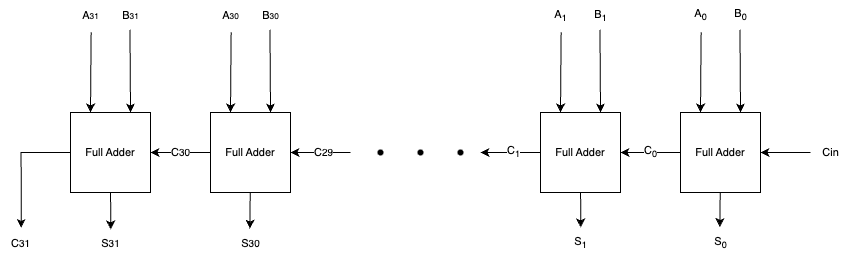

The diagram above was exported from draw.io. Its source (the exported page's mxGraphModel, read from the mxfile embedded in the PNG):
<mxGraphModel dx="636" dy="449" grid="1" gridSize="10" guides="1" tooltips="1" connect="1" arrows="1" fold="1" page="1" pageScale="1" pageWidth="850" pageHeight="1100" math="0" shadow="0">
  <root>
    <mxCell id="0" />
    <mxCell id="1" parent="0" />
    <mxCell id="tHoLqtVXV6nLJXzRd3mt-51" style="edgeStyle=none;shape=connector;rounded=0;jumpStyle=gap;orthogonalLoop=1;jettySize=auto;html=1;exitX=0;exitY=0.5;exitDx=0;exitDy=0;entryX=1;entryY=0.5;entryDx=0;entryDy=0;labelBackgroundColor=default;strokeColor=default;fontFamily=Helvetica;fontSize=11;fontColor=default;endArrow=classic;endFill=1;" parent="1" source="tHoLqtVXV6nLJXzRd3mt-29" target="tHoLqtVXV6nLJXzRd3mt-39" edge="1">
      <mxGeometry relative="1" as="geometry" />
    </mxCell>
    <mxCell id="tHoLqtVXV6nLJXzRd3mt-56" value="C&lt;sub&gt;0&lt;/sub&gt;" style="edgeLabel;html=1;align=center;verticalAlign=middle;resizable=0;points=[];fontSize=11;fontFamily=Helvetica;fontColor=default;" parent="tHoLqtVXV6nLJXzRd3mt-51" vertex="1" connectable="0">
      <mxGeometry x="0.0701" y="-1" relative="1" as="geometry">
        <mxPoint x="2" y="1" as="offset" />
      </mxGeometry>
    </mxCell>
    <mxCell id="tHoLqtVXV6nLJXzRd3mt-68" style="edgeStyle=none;shape=connector;rounded=0;jumpStyle=gap;orthogonalLoop=1;jettySize=auto;html=1;entryX=0.485;entryY=-0.047;entryDx=0;entryDy=0;entryPerimeter=0;labelBackgroundColor=default;strokeColor=default;fontFamily=Helvetica;fontSize=11;fontColor=default;endArrow=classic;endFill=1;" parent="1" source="tHoLqtVXV6nLJXzRd3mt-29" target="tHoLqtVXV6nLJXzRd3mt-63" edge="1">
      <mxGeometry relative="1" as="geometry" />
    </mxCell>
    <mxCell id="tHoLqtVXV6nLJXzRd3mt-29" value="Full Adder" style="whiteSpace=wrap;html=1;aspect=fixed;fontFamily=Helvetica;fontSize=11;fontColor=default;" parent="1" vertex="1">
      <mxGeometry x="680" y="182" width="80" height="80" as="geometry" />
    </mxCell>
    <mxCell id="tHoLqtVXV6nLJXzRd3mt-30" value="" style="endArrow=classic;html=1;rounded=0;labelBackgroundColor=default;strokeColor=default;fontFamily=Helvetica;fontSize=11;fontColor=default;shape=connector;jumpStyle=gap;entryX=0.25;entryY=0;entryDx=0;entryDy=0;exitX=0.516;exitY=1.062;exitDx=0;exitDy=0;exitPerimeter=0;" parent="1" source="tHoLqtVXV6nLJXzRd3mt-32" target="tHoLqtVXV6nLJXzRd3mt-29" edge="1">
      <mxGeometry width="50" height="50" relative="1" as="geometry">
        <mxPoint x="700" y="112" as="sourcePoint" />
        <mxPoint x="730" y="92" as="targetPoint" />
      </mxGeometry>
    </mxCell>
    <mxCell id="tHoLqtVXV6nLJXzRd3mt-31" value="" style="endArrow=classic;html=1;rounded=0;labelBackgroundColor=default;strokeColor=default;fontFamily=Helvetica;fontSize=11;fontColor=default;shape=connector;jumpStyle=gap;entryX=0.75;entryY=0;entryDx=0;entryDy=0;exitX=0.487;exitY=0.979;exitDx=0;exitDy=0;exitPerimeter=0;" parent="1" source="tHoLqtVXV6nLJXzRd3mt-33" target="tHoLqtVXV6nLJXzRd3mt-29" edge="1">
      <mxGeometry width="50" height="50" relative="1" as="geometry">
        <mxPoint x="740" y="112" as="sourcePoint" />
        <mxPoint x="790" y="62" as="targetPoint" />
      </mxGeometry>
    </mxCell>
    <mxCell id="tHoLqtVXV6nLJXzRd3mt-32" value="A&lt;sub&gt;0&lt;/sub&gt;" style="text;html=1;align=center;verticalAlign=middle;resizable=0;points=[];autosize=1;strokeColor=none;fillColor=none;fontSize=11;fontFamily=Helvetica;fontColor=default;" parent="1" vertex="1">
      <mxGeometry x="680" y="70" width="40" height="30" as="geometry" />
    </mxCell>
    <mxCell id="tHoLqtVXV6nLJXzRd3mt-33" value="B&lt;sub&gt;0&lt;/sub&gt;" style="text;html=1;align=center;verticalAlign=middle;resizable=0;points=[];autosize=1;strokeColor=none;fillColor=none;fontSize=11;fontFamily=Helvetica;fontColor=default;" parent="1" vertex="1">
      <mxGeometry x="720" y="70" width="40" height="30" as="geometry" />
    </mxCell>
    <mxCell id="tHoLqtVXV6nLJXzRd3mt-52" style="edgeStyle=none;shape=connector;rounded=0;jumpStyle=gap;orthogonalLoop=1;jettySize=auto;html=1;exitX=0;exitY=0.5;exitDx=0;exitDy=0;entryX=1;entryY=0.5;entryDx=0;entryDy=0;labelBackgroundColor=default;strokeColor=default;fontFamily=Helvetica;fontSize=11;fontColor=default;endArrow=classic;endFill=1;" parent="1" source="tHoLqtVXV6nLJXzRd3mt-39" edge="1">
      <mxGeometry relative="1" as="geometry">
        <Array as="points" />
        <mxPoint x="480" y="222" as="targetPoint" />
      </mxGeometry>
    </mxCell>
    <mxCell id="tHoLqtVXV6nLJXzRd3mt-57" value="C&lt;sub&gt;1&lt;/sub&gt;" style="edgeLabel;html=1;align=center;verticalAlign=middle;resizable=0;points=[];fontSize=11;fontFamily=Helvetica;fontColor=default;" parent="tHoLqtVXV6nLJXzRd3mt-52" vertex="1" connectable="0">
      <mxGeometry x="-0.0678" relative="1" as="geometry">
        <mxPoint as="offset" />
      </mxGeometry>
    </mxCell>
    <mxCell id="tHoLqtVXV6nLJXzRd3mt-67" style="edgeStyle=none;shape=connector;rounded=0;jumpStyle=gap;orthogonalLoop=1;jettySize=auto;html=1;entryX=0.505;entryY=-0.033;entryDx=0;entryDy=0;entryPerimeter=0;labelBackgroundColor=default;strokeColor=default;fontFamily=Helvetica;fontSize=11;fontColor=default;endArrow=classic;endFill=1;" parent="1" source="tHoLqtVXV6nLJXzRd3mt-39" target="tHoLqtVXV6nLJXzRd3mt-62" edge="1">
      <mxGeometry relative="1" as="geometry" />
    </mxCell>
    <mxCell id="tHoLqtVXV6nLJXzRd3mt-39" value="Full Adder" style="whiteSpace=wrap;html=1;aspect=fixed;fontFamily=Helvetica;fontSize=11;fontColor=default;" parent="1" vertex="1">
      <mxGeometry x="540" y="182" width="80" height="80" as="geometry" />
    </mxCell>
    <mxCell id="tHoLqtVXV6nLJXzRd3mt-40" value="" style="endArrow=classic;html=1;rounded=0;labelBackgroundColor=default;strokeColor=default;fontFamily=Helvetica;fontSize=11;fontColor=default;shape=connector;jumpStyle=gap;entryX=0.25;entryY=0;entryDx=0;entryDy=0;exitX=0.516;exitY=1.062;exitDx=0;exitDy=0;exitPerimeter=0;" parent="1" source="tHoLqtVXV6nLJXzRd3mt-42" target="tHoLqtVXV6nLJXzRd3mt-39" edge="1">
      <mxGeometry width="50" height="50" relative="1" as="geometry">
        <mxPoint x="560" y="112" as="sourcePoint" />
        <mxPoint x="590" y="92" as="targetPoint" />
      </mxGeometry>
    </mxCell>
    <mxCell id="tHoLqtVXV6nLJXzRd3mt-41" value="" style="endArrow=classic;html=1;rounded=0;labelBackgroundColor=default;strokeColor=default;fontFamily=Helvetica;fontSize=11;fontColor=default;shape=connector;jumpStyle=gap;entryX=0.75;entryY=0;entryDx=0;entryDy=0;exitX=0.487;exitY=0.979;exitDx=0;exitDy=0;exitPerimeter=0;" parent="1" source="tHoLqtVXV6nLJXzRd3mt-43" target="tHoLqtVXV6nLJXzRd3mt-39" edge="1">
      <mxGeometry width="50" height="50" relative="1" as="geometry">
        <mxPoint x="600" y="112" as="sourcePoint" />
        <mxPoint x="650" y="62" as="targetPoint" />
      </mxGeometry>
    </mxCell>
    <mxCell id="tHoLqtVXV6nLJXzRd3mt-42" value="A&lt;font size=&quot;1&quot;&gt;&lt;sub&gt;1&lt;/sub&gt;&lt;/font&gt;" style="text;html=1;align=center;verticalAlign=middle;resizable=0;points=[];autosize=1;strokeColor=none;fillColor=none;fontSize=11;fontFamily=Helvetica;fontColor=default;" parent="1" vertex="1">
      <mxGeometry x="540" y="70" width="40" height="30" as="geometry" />
    </mxCell>
    <mxCell id="tHoLqtVXV6nLJXzRd3mt-43" value="B&lt;font size=&quot;1&quot;&gt;&lt;sub&gt;1&lt;/sub&gt;&lt;/font&gt;" style="text;html=1;align=center;verticalAlign=middle;resizable=0;points=[];autosize=1;strokeColor=none;fillColor=none;fontSize=11;fontFamily=Helvetica;fontColor=default;" parent="1" vertex="1">
      <mxGeometry x="580" y="70" width="40" height="30" as="geometry" />
    </mxCell>
    <mxCell id="tHoLqtVXV6nLJXzRd3mt-50" style="shape=connector;rounded=0;jumpStyle=gap;orthogonalLoop=1;jettySize=auto;html=1;entryX=1;entryY=0.5;entryDx=0;entryDy=0;labelBackgroundColor=default;strokeColor=default;fontFamily=Helvetica;fontSize=11;fontColor=default;endArrow=classic;endFill=1;" parent="1" source="tHoLqtVXV6nLJXzRd3mt-49" target="tHoLqtVXV6nLJXzRd3mt-29" edge="1">
      <mxGeometry relative="1" as="geometry" />
    </mxCell>
    <mxCell id="tHoLqtVXV6nLJXzRd3mt-49" value="Cin" style="text;html=1;align=center;verticalAlign=middle;resizable=0;points=[];autosize=1;strokeColor=none;fillColor=none;fontSize=11;fontFamily=Helvetica;fontColor=default;" parent="1" vertex="1">
      <mxGeometry x="810" y="207" width="40" height="30" as="geometry" />
    </mxCell>
    <mxCell id="tHoLqtVXV6nLJXzRd3mt-62" value="S&lt;sub&gt;1&lt;/sub&gt;" style="text;html=1;align=center;verticalAlign=middle;resizable=0;points=[];autosize=1;strokeColor=none;fillColor=none;fontSize=11;fontFamily=Helvetica;fontColor=default;" parent="1" vertex="1">
      <mxGeometry x="560" y="298" width="40" height="30" as="geometry" />
    </mxCell>
    <mxCell id="tHoLqtVXV6nLJXzRd3mt-63" value="S&lt;sub&gt;0&lt;/sub&gt;" style="text;html=1;align=center;verticalAlign=middle;resizable=0;points=[];autosize=1;strokeColor=none;fillColor=none;fontSize=11;fontFamily=Helvetica;fontColor=default;" parent="1" vertex="1">
      <mxGeometry x="700" y="298" width="40" height="30" as="geometry" />
    </mxCell>
    <mxCell id="U7AX13CPCdLOufxH8f2q-9" value="C&lt;font size=&quot;1&quot;&gt;30&lt;/font&gt;" style="edgeStyle=none;shape=connector;rounded=0;jumpStyle=gap;orthogonalLoop=1;jettySize=auto;html=1;exitX=0;exitY=0.5;exitDx=0;exitDy=0;entryX=1;entryY=0.5;entryDx=0;entryDy=0;labelBackgroundColor=default;strokeColor=default;fontFamily=Helvetica;fontSize=11;fontColor=default;endArrow=classic;endFill=1;" edge="1" parent="1" source="U7AX13CPCdLOufxH8f2q-11" target="U7AX13CPCdLOufxH8f2q-26">
      <mxGeometry relative="1" as="geometry" />
    </mxCell>
    <mxCell id="U7AX13CPCdLOufxH8f2q-10" style="edgeStyle=none;shape=connector;rounded=0;jumpStyle=gap;orthogonalLoop=1;jettySize=auto;html=1;entryX=0.485;entryY=0.007;entryDx=0;entryDy=0;entryPerimeter=0;labelBackgroundColor=default;strokeColor=default;fontFamily=Helvetica;fontSize=11;fontColor=default;endArrow=classic;endFill=1;" edge="1" parent="1" source="U7AX13CPCdLOufxH8f2q-11" target="U7AX13CPCdLOufxH8f2q-33">
      <mxGeometry relative="1" as="geometry" />
    </mxCell>
    <mxCell id="U7AX13CPCdLOufxH8f2q-11" value="Full Adder" style="whiteSpace=wrap;html=1;aspect=fixed;fontFamily=Helvetica;fontSize=11;fontColor=default;" vertex="1" parent="1">
      <mxGeometry x="210" y="182" width="80" height="80" as="geometry" />
    </mxCell>
    <mxCell id="U7AX13CPCdLOufxH8f2q-12" value="" style="endArrow=classic;html=1;rounded=0;labelBackgroundColor=default;strokeColor=default;fontFamily=Helvetica;fontSize=11;fontColor=default;shape=connector;jumpStyle=gap;entryX=0.25;entryY=0;entryDx=0;entryDy=0;exitX=0.516;exitY=1.062;exitDx=0;exitDy=0;exitPerimeter=0;" edge="1" parent="1" source="U7AX13CPCdLOufxH8f2q-14" target="U7AX13CPCdLOufxH8f2q-11">
      <mxGeometry width="50" height="50" relative="1" as="geometry">
        <mxPoint x="230" y="112" as="sourcePoint" />
        <mxPoint x="260" y="92" as="targetPoint" />
      </mxGeometry>
    </mxCell>
    <mxCell id="U7AX13CPCdLOufxH8f2q-13" value="" style="endArrow=classic;html=1;rounded=0;labelBackgroundColor=default;strokeColor=default;fontFamily=Helvetica;fontSize=11;fontColor=default;shape=connector;jumpStyle=gap;entryX=0.75;entryY=0;entryDx=0;entryDy=0;exitX=0.487;exitY=0.979;exitDx=0;exitDy=0;exitPerimeter=0;" edge="1" parent="1" source="U7AX13CPCdLOufxH8f2q-15" target="U7AX13CPCdLOufxH8f2q-11">
      <mxGeometry width="50" height="50" relative="1" as="geometry">
        <mxPoint x="270" y="112" as="sourcePoint" />
        <mxPoint x="320" y="62" as="targetPoint" />
      </mxGeometry>
    </mxCell>
    <mxCell id="U7AX13CPCdLOufxH8f2q-14" value="A&lt;span style=&quot;font-size: 8.33333px;&quot;&gt;30&lt;/span&gt;" style="text;html=1;align=center;verticalAlign=middle;resizable=0;points=[];autosize=1;strokeColor=none;fillColor=none;fontSize=11;fontFamily=Helvetica;fontColor=default;" vertex="1" parent="1">
      <mxGeometry x="210" y="70" width="40" height="30" as="geometry" />
    </mxCell>
    <mxCell id="U7AX13CPCdLOufxH8f2q-15" value="B&lt;span style=&quot;font-size: 8.33333px;&quot;&gt;30&lt;/span&gt;" style="text;html=1;align=center;verticalAlign=middle;resizable=0;points=[];autosize=1;strokeColor=none;fillColor=none;fontSize=11;fontFamily=Helvetica;fontColor=default;" vertex="1" parent="1">
      <mxGeometry x="250" y="70" width="40" height="30" as="geometry" />
    </mxCell>
    <mxCell id="U7AX13CPCdLOufxH8f2q-16" style="edgeStyle=none;shape=connector;rounded=0;jumpStyle=gap;orthogonalLoop=1;jettySize=auto;html=1;exitX=0;exitY=0.5;exitDx=0;exitDy=0;entryX=1;entryY=0.5;entryDx=0;entryDy=0;labelBackgroundColor=default;strokeColor=default;fontFamily=Helvetica;fontSize=11;fontColor=default;endArrow=classic;endFill=1;" edge="1" parent="1" target="U7AX13CPCdLOufxH8f2q-11">
      <mxGeometry relative="1" as="geometry">
        <Array as="points" />
        <mxPoint x="350" y="222" as="sourcePoint" />
      </mxGeometry>
    </mxCell>
    <mxCell id="U7AX13CPCdLOufxH8f2q-17" value="C&lt;font size=&quot;1&quot;&gt;29&lt;/font&gt;" style="edgeLabel;html=1;align=center;verticalAlign=middle;resizable=0;points=[];fontSize=11;fontFamily=Helvetica;fontColor=default;" vertex="1" connectable="0" parent="U7AX13CPCdLOufxH8f2q-16">
      <mxGeometry x="-0.0678" relative="1" as="geometry">
        <mxPoint as="offset" />
      </mxGeometry>
    </mxCell>
    <mxCell id="U7AX13CPCdLOufxH8f2q-24" style="edgeStyle=orthogonalEdgeStyle;shape=connector;rounded=0;jumpStyle=gap;orthogonalLoop=1;jettySize=auto;html=1;exitX=0;exitY=0.5;exitDx=0;exitDy=0;entryX=0.516;entryY=-0.018;entryDx=0;entryDy=0;entryPerimeter=0;labelBackgroundColor=default;strokeColor=default;fontFamily=Helvetica;fontSize=11;fontColor=default;endArrow=classic;endFill=1;" edge="1" parent="1" source="U7AX13CPCdLOufxH8f2q-26" target="U7AX13CPCdLOufxH8f2q-31">
      <mxGeometry relative="1" as="geometry" />
    </mxCell>
    <mxCell id="U7AX13CPCdLOufxH8f2q-25" style="edgeStyle=none;shape=connector;rounded=0;jumpStyle=gap;orthogonalLoop=1;jettySize=auto;html=1;entryX=0.505;entryY=0.033;entryDx=0;entryDy=0;entryPerimeter=0;labelBackgroundColor=default;strokeColor=default;fontFamily=Helvetica;fontSize=11;fontColor=default;endArrow=classic;endFill=1;" edge="1" parent="1" source="U7AX13CPCdLOufxH8f2q-26" target="U7AX13CPCdLOufxH8f2q-32">
      <mxGeometry relative="1" as="geometry" />
    </mxCell>
    <mxCell id="U7AX13CPCdLOufxH8f2q-26" value="Full Adder" style="whiteSpace=wrap;html=1;aspect=fixed;fontFamily=Helvetica;fontSize=11;fontColor=default;" vertex="1" parent="1">
      <mxGeometry x="70" y="182" width="80" height="80" as="geometry" />
    </mxCell>
    <mxCell id="U7AX13CPCdLOufxH8f2q-27" value="" style="endArrow=classic;html=1;rounded=0;labelBackgroundColor=default;strokeColor=default;fontFamily=Helvetica;fontSize=11;fontColor=default;shape=connector;jumpStyle=gap;entryX=0.25;entryY=0;entryDx=0;entryDy=0;exitX=0.516;exitY=1.062;exitDx=0;exitDy=0;exitPerimeter=0;" edge="1" parent="1" source="U7AX13CPCdLOufxH8f2q-29" target="U7AX13CPCdLOufxH8f2q-26">
      <mxGeometry width="50" height="50" relative="1" as="geometry">
        <mxPoint x="90" y="112" as="sourcePoint" />
        <mxPoint x="120" y="92" as="targetPoint" />
      </mxGeometry>
    </mxCell>
    <mxCell id="U7AX13CPCdLOufxH8f2q-28" value="" style="endArrow=classic;html=1;rounded=0;labelBackgroundColor=default;strokeColor=default;fontFamily=Helvetica;fontSize=11;fontColor=default;shape=connector;jumpStyle=gap;entryX=0.75;entryY=0;entryDx=0;entryDy=0;exitX=0.487;exitY=0.979;exitDx=0;exitDy=0;exitPerimeter=0;" edge="1" parent="1" source="U7AX13CPCdLOufxH8f2q-30" target="U7AX13CPCdLOufxH8f2q-26">
      <mxGeometry width="50" height="50" relative="1" as="geometry">
        <mxPoint x="130" y="112" as="sourcePoint" />
        <mxPoint x="180" y="62" as="targetPoint" />
      </mxGeometry>
    </mxCell>
    <mxCell id="U7AX13CPCdLOufxH8f2q-29" value="A&lt;span style=&quot;font-size: 8.33333px;&quot;&gt;31&lt;/span&gt;" style="text;html=1;align=center;verticalAlign=middle;resizable=0;points=[];autosize=1;strokeColor=none;fillColor=none;fontSize=11;fontFamily=Helvetica;fontColor=default;" vertex="1" parent="1">
      <mxGeometry x="70" y="70" width="40" height="30" as="geometry" />
    </mxCell>
    <mxCell id="U7AX13CPCdLOufxH8f2q-30" value="B&lt;span style=&quot;font-size: 8.33333px;&quot;&gt;31&lt;/span&gt;" style="text;html=1;align=center;verticalAlign=middle;resizable=0;points=[];autosize=1;strokeColor=none;fillColor=none;fontSize=11;fontFamily=Helvetica;fontColor=default;" vertex="1" parent="1">
      <mxGeometry x="110" y="70" width="40" height="30" as="geometry" />
    </mxCell>
    <mxCell id="U7AX13CPCdLOufxH8f2q-31" value="C&lt;font size=&quot;1&quot;&gt;31&lt;/font&gt;" style="text;html=1;align=center;verticalAlign=middle;resizable=0;points=[];autosize=1;strokeColor=none;fillColor=none;fontSize=11;fontFamily=Helvetica;fontColor=default;" vertex="1" parent="1">
      <mxGeometry y="298" width="40" height="30" as="geometry" />
    </mxCell>
    <mxCell id="U7AX13CPCdLOufxH8f2q-32" value="S&lt;font size=&quot;1&quot;&gt;31&lt;/font&gt;" style="text;html=1;align=center;verticalAlign=middle;resizable=0;points=[];autosize=1;strokeColor=none;fillColor=none;fontSize=11;fontFamily=Helvetica;fontColor=default;" vertex="1" parent="1">
      <mxGeometry x="90" y="298" width="40" height="30" as="geometry" />
    </mxCell>
    <mxCell id="U7AX13CPCdLOufxH8f2q-33" value="S&lt;font size=&quot;1&quot;&gt;30&lt;/font&gt;" style="text;html=1;align=center;verticalAlign=middle;resizable=0;points=[];autosize=1;strokeColor=none;fillColor=none;fontSize=11;fontFamily=Helvetica;fontColor=default;" vertex="1" parent="1">
      <mxGeometry x="230" y="298" width="40" height="30" as="geometry" />
    </mxCell>
    <mxCell id="U7AX13CPCdLOufxH8f2q-38" value="" style="shape=waypoint;sketch=0;fillStyle=solid;size=6;pointerEvents=1;points=[];fillColor=none;resizable=0;rotatable=0;perimeter=centerPerimeter;snapToPoint=1;" vertex="1" parent="1">
      <mxGeometry x="370" y="212" width="20" height="20" as="geometry" />
    </mxCell>
    <mxCell id="U7AX13CPCdLOufxH8f2q-39" value="" style="shape=waypoint;sketch=0;fillStyle=solid;size=6;pointerEvents=1;points=[];fillColor=none;resizable=0;rotatable=0;perimeter=centerPerimeter;snapToPoint=1;" vertex="1" parent="1">
      <mxGeometry x="410" y="212" width="20" height="20" as="geometry" />
    </mxCell>
    <mxCell id="U7AX13CPCdLOufxH8f2q-40" value="" style="shape=waypoint;sketch=0;fillStyle=solid;size=6;pointerEvents=1;points=[];fillColor=none;resizable=0;rotatable=0;perimeter=centerPerimeter;snapToPoint=1;" vertex="1" parent="1">
      <mxGeometry x="450" y="212" width="20" height="20" as="geometry" />
    </mxCell>
  </root>
</mxGraphModel>